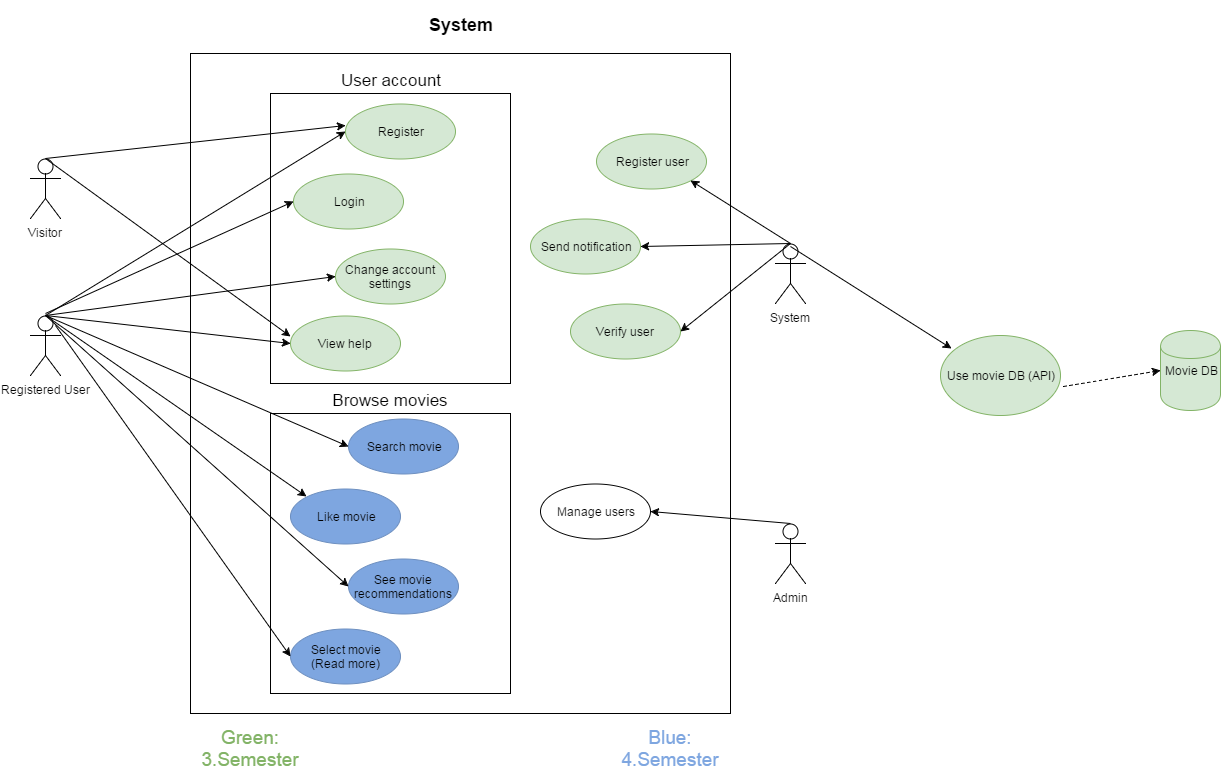

The diagram above was exported from draw.io. Its source (the exported page's mxGraphModel, read from the mxfile embedded in the PNG):
<mxGraphModel dx="1426" dy="1889" grid="1" gridSize="10" guides="1" tooltips="1" connect="1" arrows="1" fold="1" page="1" pageScale="1" pageWidth="826" pageHeight="1169" background="#ffffff" math="0" shadow="0">
  <root>
    <mxCell id="0" />
    <mxCell id="1" parent="0" />
    <mxCell id="61" value="&lt;h2&gt;System&lt;/h2&gt;" style="whiteSpace=wrap;html=1;rounded=0;fillColor=none;labelPosition=center;verticalLabelPosition=top;align=center;verticalAlign=bottom;" parent="1" vertex="1">
      <mxGeometry x="310" y="-10" width="540" height="660" as="geometry" />
    </mxCell>
    <mxCell id="78" value="&lt;font style=&quot;font-size: 17px&quot;&gt;Browse movies&lt;/font&gt;" style="whiteSpace=wrap;html=1;rounded=0;fillColor=none;labelPosition=center;verticalLabelPosition=top;align=center;verticalAlign=bottom;" parent="1" vertex="1">
      <mxGeometry x="390" y="350" width="240" height="280" as="geometry" />
    </mxCell>
    <mxCell id="64" value="&lt;font style=&quot;font-size: 17px&quot;&gt;User account&lt;/font&gt;" style="whiteSpace=wrap;html=1;rounded=0;fillColor=none;labelPosition=center;verticalLabelPosition=top;align=center;verticalAlign=bottom;" parent="1" vertex="1">
      <mxGeometry x="390" y="30" width="240" height="290" as="geometry" />
    </mxCell>
    <mxCell id="2" value="Registered User" style="shape=umlActor;verticalLabelPosition=bottom;labelBackgroundColor=#ffffff;verticalAlign=top;html=1;" parent="1" vertex="1">
      <mxGeometry x="150" y="252" width="30" height="60" as="geometry" />
    </mxCell>
    <mxCell id="3" style="edgeStyle=orthogonalEdgeStyle;rounded=0;html=1;exitX=1;exitY=0.3333333333333333;exitPerimeter=0;entryX=1;entryY=0.3333333333333333;entryPerimeter=0;jettySize=auto;orthogonalLoop=1;" parent="1" source="2" target="2" edge="1">
      <mxGeometry relative="1" as="geometry" />
    </mxCell>
    <mxCell id="4" style="edgeStyle=orthogonalEdgeStyle;rounded=0;html=1;exitX=0.5;exitY=0.5;exitPerimeter=0;entryX=0.5;entryY=0.5;entryPerimeter=0;jettySize=auto;orthogonalLoop=1;" parent="1" source="2" target="2" edge="1">
      <mxGeometry relative="1" as="geometry" />
    </mxCell>
    <mxCell id="5" value="" style="endArrow=classic;html=1;entryX=0;entryY=0.5;exitX=0.5;exitY=0;exitPerimeter=0;" parent="1" source="2" target="51" edge="1">
      <mxGeometry width="50" height="50" relative="1" as="geometry">
        <mxPoint x="165" y="215" as="sourcePoint" />
        <mxPoint x="199" y="175" as="targetPoint" />
        <Array as="points" />
      </mxGeometry>
    </mxCell>
    <mxCell id="19" value="Login" style="ellipse;whiteSpace=wrap;html=1;rounded=0;fillColor=#d5e8d4;strokeColor=#82b366;" parent="1" vertex="1">
      <mxGeometry x="413" y="110" width="110" height="55" as="geometry" />
    </mxCell>
    <mxCell id="39" value="Like movie" style="ellipse;whiteSpace=wrap;html=1;rounded=0;fillColor=#7EA6E0;strokeColor=#6c8ebf;" parent="1" vertex="1">
      <mxGeometry x="410" y="425" width="110" height="55" as="geometry" />
    </mxCell>
    <mxCell id="42" value="Search movie" style="ellipse;whiteSpace=wrap;html=1;rounded=0;fillColor=#7EA6E0;strokeColor=#6c8ebf;" parent="1" vertex="1">
      <mxGeometry x="468" y="355" width="110" height="55" as="geometry" />
    </mxCell>
    <mxCell id="51" value="Register" style="ellipse;whiteSpace=wrap;html=1;rounded=0;fillColor=#d5e8d4;strokeColor=#82b366;" parent="1" vertex="1">
      <mxGeometry x="465" y="40" width="110" height="55" as="geometry" />
    </mxCell>
    <mxCell id="54" value="View help" style="ellipse;whiteSpace=wrap;html=1;rounded=0;fillColor=#d5e8d4;strokeColor=#82b366;" parent="1" vertex="1">
      <mxGeometry x="410" y="252" width="110" height="55" as="geometry" />
    </mxCell>
    <mxCell id="56" value="See movie recommendations" style="ellipse;whiteSpace=wrap;html=1;rounded=0;fillColor=#7EA6E0;strokeColor=#6c8ebf;" parent="1" vertex="1">
      <mxGeometry x="468" y="495" width="110" height="55" as="geometry" />
    </mxCell>
    <mxCell id="63" value="Change account settings" style="ellipse;whiteSpace=wrap;html=1;rounded=0;fillColor=#d5e8d4;strokeColor=#82b366;" parent="1" vertex="1">
      <mxGeometry x="455" y="185" width="110" height="55" as="geometry" />
    </mxCell>
    <mxCell id="65" value="" style="endArrow=classic;html=1;entryX=0;entryY=0.5;" parent="1" target="19" edge="1">
      <mxGeometry x="165" y="78" width="50" height="50" as="geometry">
        <mxPoint x="165" y="250" as="sourcePoint" />
        <mxPoint x="468" y="78" as="targetPoint" />
        <Array as="points" />
      </mxGeometry>
    </mxCell>
    <mxCell id="66" value="" style="endArrow=classic;html=1;entryX=0;entryY=0.5;exitX=0.5;exitY=0;exitPerimeter=0;" parent="1" source="2" target="63" edge="1">
      <mxGeometry x="185" y="98" width="50" height="50" as="geometry">
        <mxPoint x="185" y="242" as="sourcePoint" />
        <mxPoint x="488" y="98" as="targetPoint" />
        <Array as="points" />
      </mxGeometry>
    </mxCell>
    <mxCell id="67" value="" style="endArrow=classic;html=1;entryX=0;entryY=0.5;exitX=0.5;exitY=0;exitPerimeter=0;" parent="1" source="2" target="54" edge="1">
      <mxGeometry x="195" y="108" width="50" height="50" as="geometry">
        <mxPoint x="195" y="252" as="sourcePoint" />
        <mxPoint x="498" y="108" as="targetPoint" />
        <Array as="points" />
      </mxGeometry>
    </mxCell>
    <mxCell id="68" value="" style="endArrow=classic;html=1;entryX=0;entryY=0.5;exitX=0.5;exitY=0;exitPerimeter=0;" parent="1" source="2" target="42" edge="1">
      <mxGeometry x="205" y="118" width="50" height="50" as="geometry">
        <mxPoint x="205" y="262" as="sourcePoint" />
        <mxPoint x="508" y="118" as="targetPoint" />
        <Array as="points" />
      </mxGeometry>
    </mxCell>
    <mxCell id="69" value="" style="endArrow=classic;html=1;entryX=0;entryY=0;exitX=0.5;exitY=0;exitPerimeter=0;" parent="1" source="2" target="39" edge="1">
      <mxGeometry x="215" y="128" width="50" height="50" as="geometry">
        <mxPoint x="170" y="250" as="sourcePoint" />
        <mxPoint x="518" y="128" as="targetPoint" />
        <Array as="points" />
      </mxGeometry>
    </mxCell>
    <mxCell id="70" value="" style="endArrow=classic;html=1;entryX=0;entryY=0.5;exitX=0.5;exitY=0;exitPerimeter=0;" parent="1" source="2" target="56" edge="1">
      <mxGeometry x="225" y="138" width="50" height="50" as="geometry">
        <mxPoint x="225" y="282" as="sourcePoint" />
        <mxPoint x="528" y="138" as="targetPoint" />
        <Array as="points" />
      </mxGeometry>
    </mxCell>
    <mxCell id="75" value="Select movie&lt;div&gt;(Read more)&lt;/div&gt;" style="ellipse;whiteSpace=wrap;html=1;rounded=0;fillColor=#7EA6E0;strokeColor=#6c8ebf;gradientColor=none;" parent="1" vertex="1">
      <mxGeometry x="410" y="565" width="110" height="55" as="geometry" />
    </mxCell>
    <mxCell id="76" value="" style="endArrow=classic;html=1;entryX=0;entryY=0.5;exitX=0.5;exitY=0;exitPerimeter=0;" parent="1" target="75" edge="1">
      <mxGeometry x="235" y="148" width="50" height="50" as="geometry">
        <mxPoint x="175" y="262" as="sourcePoint" />
        <mxPoint x="478" y="518" as="targetPoint" />
        <Array as="points" />
      </mxGeometry>
    </mxCell>
    <mxCell id="79" value="System" style="shape=umlActor;verticalLabelPosition=bottom;labelBackgroundColor=#ffffff;verticalAlign=top;html=1;" parent="1" vertex="1">
      <mxGeometry x="895" y="180" width="30" height="60" as="geometry" />
    </mxCell>
    <mxCell id="85" style="edgeStyle=orthogonalEdgeStyle;rounded=0;html=1;exitX=0.5;exitY=0.5;exitPerimeter=0;entryX=0.5;entryY=0.5;entryPerimeter=0;jettySize=auto;orthogonalLoop=1;" parent="1" source="79" target="79" edge="1">
      <mxGeometry relative="1" as="geometry" />
    </mxCell>
    <mxCell id="87" value="Visitor" style="shape=umlActor;verticalLabelPosition=bottom;labelBackgroundColor=#ffffff;verticalAlign=top;html=1;" parent="1" vertex="1">
      <mxGeometry x="150" y="95" width="30" height="60" as="geometry" />
    </mxCell>
    <mxCell id="88" value="" style="endArrow=classic;html=1;exitX=0.5;exitY=0;exitPerimeter=0;entryX=0;entryY=0.4;entryPerimeter=0;" parent="1" source="87" target="51" edge="1">
      <mxGeometry x="185" y="-42" width="50" height="50" as="geometry">
        <mxPoint x="165" y="112" as="sourcePoint" />
        <mxPoint x="330" y="80" as="targetPoint" />
        <Array as="points" />
      </mxGeometry>
    </mxCell>
    <mxCell id="89" value="" style="endArrow=classic;html=1;exitX=0.5;exitY=0;exitPerimeter=0;entryX=0;entryY=0.382;entryPerimeter=0;" parent="1" source="87" target="54" edge="1">
      <mxGeometry x="230" y="2" width="50" height="50" as="geometry">
        <mxPoint x="210" y="139" as="sourcePoint" />
        <mxPoint x="510" y="112" as="targetPoint" />
        <Array as="points" />
      </mxGeometry>
    </mxCell>
    <mxCell id="90" value="Send notification" style="ellipse;whiteSpace=wrap;html=1;rounded=0;fillColor=#d5e8d4;strokeColor=#82b366;" parent="1" vertex="1">
      <mxGeometry x="650" y="155" width="110" height="55" as="geometry" />
    </mxCell>
    <mxCell id="92" value="Admin" style="shape=umlActor;verticalLabelPosition=bottom;labelBackgroundColor=#ffffff;verticalAlign=top;html=1;" parent="1" vertex="1">
      <mxGeometry x="895" y="460" width="30" height="60" as="geometry" />
    </mxCell>
    <mxCell id="94" value="Manage users" style="ellipse;whiteSpace=wrap;html=1;rounded=0;fillColor=none;" parent="1" vertex="1">
      <mxGeometry x="660" y="420" width="110" height="55" as="geometry" />
    </mxCell>
    <mxCell id="95" style="edgeStyle=orthogonalEdgeStyle;rounded=0;html=1;exitX=0.5;exitY=0;entryX=0.5;entryY=0;jettySize=auto;orthogonalLoop=1;" parent="1" source="94" target="94" edge="1">
      <mxGeometry relative="1" as="geometry" />
    </mxCell>
    <mxCell id="97" value="Register user" style="ellipse;whiteSpace=wrap;html=1;rounded=0;fillColor=#d5e8d4;strokeColor=#82b366;" parent="1" vertex="1">
      <mxGeometry x="716" y="70" width="110" height="55" as="geometry" />
    </mxCell>
    <mxCell id="99" value="" style="endArrow=classic;html=1;entryX=1;entryY=1;exitX=0.5;exitY=0;exitPerimeter=0;" parent="1" source="79" target="97" edge="1">
      <mxGeometry x="720" y="172" width="50" height="50" as="geometry">
        <mxPoint x="870" y="160" as="sourcePoint" />
        <mxPoint x="1000" y="282" as="targetPoint" />
        <Array as="points" />
      </mxGeometry>
    </mxCell>
    <mxCell id="100" value="" style="endArrow=classic;html=1;entryX=1;entryY=0.5;exitX=0.5;exitY=0;exitPerimeter=0;" parent="1" source="79" target="90" edge="1">
      <mxGeometry x="700" y="204" width="50" height="50" as="geometry">
        <mxPoint x="890" y="212" as="sourcePoint" />
        <mxPoint x="790" y="149" as="targetPoint" />
        <Array as="points" />
      </mxGeometry>
    </mxCell>
    <mxCell id="101" value="" style="endArrow=classic;html=1;entryX=1;entryY=0.5;exitX=0.5;exitY=0;exitPerimeter=0;" parent="1" target="94" edge="1">
      <mxGeometry x="720" y="452" width="50" height="50" as="geometry">
        <mxPoint x="910" y="460" as="sourcePoint" />
        <mxPoint x="810" y="397" as="targetPoint" />
        <Array as="points" />
      </mxGeometry>
    </mxCell>
    <mxCell id="102" value="Verify user" style="ellipse;whiteSpace=wrap;html=1;rounded=0;fillColor=#d5e8d4;strokeColor=#82b366;" parent="1" vertex="1">
      <mxGeometry x="690" y="240" width="110" height="55" as="geometry" />
    </mxCell>
    <mxCell id="103" value="" style="endArrow=classic;html=1;entryX=1;entryY=0.5;" parent="1" target="102" edge="1">
      <mxGeometry x="700" y="264" width="50" height="50" as="geometry">
        <mxPoint x="910" y="180" as="sourcePoint" />
        <mxPoint x="760" y="243" as="targetPoint" />
        <Array as="points" />
      </mxGeometry>
    </mxCell>
    <mxCell id="104" value="Movie DB" style="shape=cylinder;whiteSpace=wrap;html=1;rounded=0;fillColor=#d5e8d4;strokeColor=#82b366;" parent="1" vertex="1">
      <mxGeometry x="1280" y="267" width="60" height="80" as="geometry" />
    </mxCell>
    <mxCell id="105" value="Use movie DB (API)" style="ellipse;whiteSpace=wrap;html=1;rounded=0;fillColor=#d5e8d4;strokeColor=#82b366;" parent="1" vertex="1">
      <mxGeometry x="1060" y="272" width="120" height="80" as="geometry" />
    </mxCell>
    <mxCell id="108" value="" style="endArrow=classic;html=1;entryX=0.092;entryY=0.163;entryPerimeter=0;" parent="1" target="105" edge="1">
      <mxGeometry x="985" y="90" width="50" height="50" as="geometry">
        <mxPoint x="910" y="183" as="sourcePoint" />
        <mxPoint x="1165" y="361" as="targetPoint" />
        <Array as="points" />
      </mxGeometry>
    </mxCell>
    <mxCell id="109" value="" style="endArrow=classic;html=1;exitX=1.025;exitY=0.638;exitPerimeter=0;entryX=0;entryY=0.5;dashed=1;" parent="1" source="105" target="104" edge="1">
      <mxGeometry width="50" height="50" relative="1" as="geometry">
        <mxPoint x="1190" y="350" as="sourcePoint" />
        <mxPoint x="1240" y="300" as="targetPoint" />
      </mxGeometry>
    </mxCell>
    <mxCell id="110" value="&lt;font style=&quot;font-size: 19px&quot;&gt;Green:&lt;/font&gt;&lt;div&gt;&lt;font style=&quot;font-size: 19px&quot;&gt;3.Semester&lt;/font&gt;&lt;/div&gt;" style="text;html=1;strokeColor=none;fillColor=none;align=center;verticalAlign=middle;whiteSpace=wrap;labelBackgroundColor=#ffffff;fontColor=#82B366;" vertex="1" parent="1">
      <mxGeometry x="310" y="660" width="120" height="50" as="geometry" />
    </mxCell>
    <mxCell id="111" value="&lt;font style=&quot;font-size: 19px&quot; color=&quot;#7ea6e0&quot;&gt;Blue: 4.Semester&lt;/font&gt;" style="text;html=1;strokeColor=none;fillColor=none;align=center;verticalAlign=middle;whiteSpace=wrap;labelBackgroundColor=none;fontColor=#0000CC;" vertex="1" parent="1">
      <mxGeometry x="730" y="660" width="120" height="50" as="geometry" />
    </mxCell>
  </root>
</mxGraphModel>